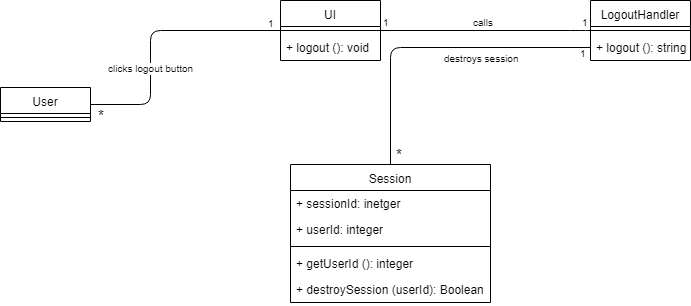

The diagram above was exported from draw.io. Its source (the exported page's mxGraphModel, read from the mxfile embedded in the PNG):
<mxGraphModel dx="840" dy="452" grid="1" gridSize="10" guides="1" tooltips="1" connect="1" arrows="1" fold="1" page="1" pageScale="1" pageWidth="850" pageHeight="1100" math="0" shadow="0">
  <root>
    <mxCell id="0" />
    <mxCell id="1" parent="0" />
    <mxCell id="7MPv5461z937MqYPF1QW-5" value="" style="endArrow=none;html=1;edgeStyle=orthogonalEdgeStyle;entryX=0;entryY=0.5;entryDx=0;entryDy=0;exitX=1;exitY=0.5;exitDx=0;exitDy=0;" parent="1" source="7MPv5461z937MqYPF1QW-36" target="7MPv5461z937MqYPF1QW-20" edge="1">
      <mxGeometry relative="1" as="geometry">
        <mxPoint x="170" y="337" as="sourcePoint" />
        <mxPoint x="280" y="247" as="targetPoint" />
        <Array as="points">
          <mxPoint x="230" y="324" />
          <mxPoint x="230" y="250" />
        </Array>
      </mxGeometry>
    </mxCell>
    <mxCell id="7MPv5461z937MqYPF1QW-6" value="clicks logout button" style="resizable=0;html=1;align=right;verticalAlign=bottom;labelBackgroundColor=#ffffff;fontSize=10;" parent="7MPv5461z937MqYPF1QW-5" connectable="0" vertex="1">
      <mxGeometry x="1" relative="1" as="geometry">
        <mxPoint x="-85" y="46" as="offset" />
      </mxGeometry>
    </mxCell>
    <mxCell id="7MPv5461z937MqYPF1QW-7" value="&lt;font style=&quot;font-size: 15px&quot;&gt;*&lt;/font&gt;" style="resizable=0;html=1;align=right;verticalAlign=bottom;labelBackgroundColor=#ffffff;fontSize=10;" parent="1" connectable="0" vertex="1">
      <mxGeometry x="196" y="290" as="geometry">
        <mxPoint x="-10" y="56" as="offset" />
      </mxGeometry>
    </mxCell>
    <mxCell id="7MPv5461z937MqYPF1QW-8" value="" style="endArrow=none;html=1;edgeStyle=orthogonalEdgeStyle;exitX=1;exitY=0.5;exitDx=0;exitDy=0;entryX=0;entryY=0.5;entryDx=0;entryDy=0;" parent="1" source="7MPv5461z937MqYPF1QW-20" edge="1">
      <mxGeometry relative="1" as="geometry">
        <mxPoint x="570" y="254.5" as="sourcePoint" />
        <mxPoint x="670" y="250" as="targetPoint" />
        <Array as="points">
          <mxPoint x="660" y="250" />
          <mxPoint x="660" y="250" />
        </Array>
      </mxGeometry>
    </mxCell>
    <mxCell id="7MPv5461z937MqYPF1QW-9" value="1" style="resizable=0;html=1;align=left;verticalAlign=bottom;labelBackgroundColor=#ffffff;fontSize=10;" parent="7MPv5461z937MqYPF1QW-8" connectable="0" vertex="1">
      <mxGeometry x="-1" relative="1" as="geometry" />
    </mxCell>
    <mxCell id="7MPv5461z937MqYPF1QW-10" value="1" style="resizable=0;html=1;align=right;verticalAlign=bottom;labelBackgroundColor=#ffffff;fontSize=10;" parent="7MPv5461z937MqYPF1QW-8" connectable="0" vertex="1">
      <mxGeometry x="1" relative="1" as="geometry" />
    </mxCell>
    <mxCell id="7MPv5461z937MqYPF1QW-11" value="calls" style="resizable=0;html=1;align=right;verticalAlign=bottom;labelBackgroundColor=#ffffff;fontSize=10;" parent="1" connectable="0" vertex="1">
      <mxGeometry x="585" y="193.5" as="geometry">
        <mxPoint x="-10" y="56" as="offset" />
      </mxGeometry>
    </mxCell>
    <mxCell id="7MPv5461z937MqYPF1QW-16" value="" style="endArrow=none;html=1;edgeStyle=orthogonalEdgeStyle;exitX=0.5;exitY=0;exitDx=0;exitDy=0;entryX=0;entryY=0.5;entryDx=0;entryDy=0;" parent="1" source="7MPv5461z937MqYPF1QW-29" target="7MPv5461z937MqYPF1QW-25" edge="1">
      <mxGeometry relative="1" as="geometry">
        <mxPoint x="480" y="382" as="sourcePoint" />
        <mxPoint x="705" y="276" as="targetPoint" />
        <Array as="points">
          <mxPoint x="470" y="267" />
        </Array>
      </mxGeometry>
    </mxCell>
    <mxCell id="7MPv5461z937MqYPF1QW-18" value="1" style="resizable=0;html=1;align=right;verticalAlign=bottom;labelBackgroundColor=#ffffff;fontSize=10;" parent="7MPv5461z937MqYPF1QW-16" connectable="0" vertex="1">
      <mxGeometry x="1" relative="1" as="geometry">
        <mxPoint x="-2" y="14" as="offset" />
      </mxGeometry>
    </mxCell>
    <mxCell id="7MPv5461z937MqYPF1QW-19" value="&lt;div style=&quot;text-align: center&quot;&gt;&lt;span&gt;destroys session&lt;/span&gt;&lt;/div&gt;" style="resizable=0;html=1;align=right;verticalAlign=bottom;labelBackgroundColor=#ffffff;fontSize=10;" parent="1" connectable="0" vertex="1">
      <mxGeometry x="610" y="230" as="geometry">
        <mxPoint x="-10" y="56" as="offset" />
      </mxGeometry>
    </mxCell>
    <mxCell id="7MPv5461z937MqYPF1QW-20" value="UI" style="swimlane;fontStyle=0;align=center;verticalAlign=top;childLayout=stackLayout;horizontal=1;startSize=26;horizontalStack=0;resizeParent=1;resizeParentMax=0;resizeLast=0;collapsible=1;marginBottom=0;" parent="1" vertex="1">
      <mxGeometry x="360" y="220" width="100" height="60" as="geometry" />
    </mxCell>
    <mxCell id="7MPv5461z937MqYPF1QW-21" value="" style="line;strokeWidth=1;fillColor=none;align=left;verticalAlign=middle;spacingTop=-1;spacingLeft=3;spacingRight=3;rotatable=0;labelPosition=right;points=[];portConstraint=eastwest;" parent="7MPv5461z937MqYPF1QW-20" vertex="1">
      <mxGeometry y="26" width="100" height="8" as="geometry" />
    </mxCell>
    <mxCell id="7MPv5461z937MqYPF1QW-22" value="+ logout (): void" style="text;strokeColor=none;fillColor=none;align=left;verticalAlign=top;spacingLeft=4;spacingRight=4;overflow=hidden;rotatable=0;points=[[0,0.5],[1,0.5]];portConstraint=eastwest;" parent="7MPv5461z937MqYPF1QW-20" vertex="1">
      <mxGeometry y="34" width="100" height="26" as="geometry" />
    </mxCell>
    <mxCell id="7MPv5461z937MqYPF1QW-23" value="LogoutHandler" style="swimlane;fontStyle=0;align=center;verticalAlign=top;childLayout=stackLayout;horizontal=1;startSize=26;horizontalStack=0;resizeParent=1;resizeParentMax=0;resizeLast=0;collapsible=1;marginBottom=0;" parent="1" vertex="1">
      <mxGeometry x="670" y="220" width="100" height="60" as="geometry" />
    </mxCell>
    <mxCell id="7MPv5461z937MqYPF1QW-24" value="" style="line;strokeWidth=1;fillColor=none;align=left;verticalAlign=middle;spacingTop=-1;spacingLeft=3;spacingRight=3;rotatable=0;labelPosition=right;points=[];portConstraint=eastwest;" parent="7MPv5461z937MqYPF1QW-23" vertex="1">
      <mxGeometry y="26" width="100" height="8" as="geometry" />
    </mxCell>
    <mxCell id="7MPv5461z937MqYPF1QW-25" value="+ logout (): string" style="text;strokeColor=none;fillColor=none;align=left;verticalAlign=top;spacingLeft=4;spacingRight=4;overflow=hidden;rotatable=0;points=[[0,0.5],[1,0.5]];portConstraint=eastwest;" parent="7MPv5461z937MqYPF1QW-23" vertex="1">
      <mxGeometry y="34" width="100" height="26" as="geometry" />
    </mxCell>
    <mxCell id="7MPv5461z937MqYPF1QW-29" value="Session" style="swimlane;fontStyle=0;align=center;verticalAlign=top;childLayout=stackLayout;horizontal=1;startSize=26;horizontalStack=0;resizeParent=1;resizeParentMax=0;resizeLast=0;collapsible=1;marginBottom=0;" parent="1" vertex="1">
      <mxGeometry x="370" y="384" width="200" height="138" as="geometry" />
    </mxCell>
    <mxCell id="7MPv5461z937MqYPF1QW-30" value="+ sessionId: inetger" style="text;strokeColor=none;fillColor=none;align=left;verticalAlign=top;spacingLeft=4;spacingRight=4;overflow=hidden;rotatable=0;points=[[0,0.5],[1,0.5]];portConstraint=eastwest;" parent="7MPv5461z937MqYPF1QW-29" vertex="1">
      <mxGeometry y="26" width="200" height="26" as="geometry" />
    </mxCell>
    <mxCell id="7MPv5461z937MqYPF1QW-35" value="+ userId: integer" style="text;strokeColor=none;fillColor=none;align=left;verticalAlign=top;spacingLeft=4;spacingRight=4;overflow=hidden;rotatable=0;points=[[0,0.5],[1,0.5]];portConstraint=eastwest;" parent="7MPv5461z937MqYPF1QW-29" vertex="1">
      <mxGeometry y="52" width="200" height="26" as="geometry" />
    </mxCell>
    <mxCell id="7MPv5461z937MqYPF1QW-31" value="" style="line;strokeWidth=1;fillColor=none;align=left;verticalAlign=middle;spacingTop=-1;spacingLeft=3;spacingRight=3;rotatable=0;labelPosition=right;points=[];portConstraint=eastwest;" parent="7MPv5461z937MqYPF1QW-29" vertex="1">
      <mxGeometry y="78" width="200" height="8" as="geometry" />
    </mxCell>
    <mxCell id="7MPv5461z937MqYPF1QW-33" value="+ getUserId (): integer" style="text;strokeColor=none;fillColor=none;align=left;verticalAlign=top;spacingLeft=4;spacingRight=4;overflow=hidden;rotatable=0;points=[[0,0.5],[1,0.5]];portConstraint=eastwest;" parent="7MPv5461z937MqYPF1QW-29" vertex="1">
      <mxGeometry y="86" width="200" height="26" as="geometry" />
    </mxCell>
    <mxCell id="7MPv5461z937MqYPF1QW-32" value="+ destroySession (userId): Boolean" style="text;strokeColor=none;fillColor=none;align=left;verticalAlign=top;spacingLeft=4;spacingRight=4;overflow=hidden;rotatable=0;points=[[0,0.5],[1,0.5]];portConstraint=eastwest;" parent="7MPv5461z937MqYPF1QW-29" vertex="1">
      <mxGeometry y="112" width="200" height="26" as="geometry" />
    </mxCell>
    <mxCell id="7MPv5461z937MqYPF1QW-34" value="1" style="resizable=0;html=1;align=left;verticalAlign=bottom;labelBackgroundColor=#ffffff;fontSize=10;" parent="1" connectable="0" vertex="1">
      <mxGeometry x="463" y="264" as="geometry">
        <mxPoint x="-118" y="-13" as="offset" />
      </mxGeometry>
    </mxCell>
    <mxCell id="7MPv5461z937MqYPF1QW-36" value="User" style="swimlane;fontStyle=0;align=center;verticalAlign=top;childLayout=stackLayout;horizontal=1;startSize=26;horizontalStack=0;resizeParent=1;resizeParentMax=0;resizeLast=0;collapsible=1;marginBottom=0;" parent="1" vertex="1">
      <mxGeometry x="80" y="307" width="90" height="34" as="geometry" />
    </mxCell>
    <mxCell id="7MPv5461z937MqYPF1QW-37" value="" style="line;strokeWidth=1;fillColor=none;align=left;verticalAlign=middle;spacingTop=-1;spacingLeft=3;spacingRight=3;rotatable=0;labelPosition=right;points=[];portConstraint=eastwest;" parent="7MPv5461z937MqYPF1QW-36" vertex="1">
      <mxGeometry y="26" width="90" height="8" as="geometry" />
    </mxCell>
    <mxCell id="7oa-_2A97VeQxoNPPLd2-1" value="&lt;font style=&quot;font-size: 15px&quot;&gt;*&lt;/font&gt;" style="resizable=0;html=1;align=right;verticalAlign=bottom;labelBackgroundColor=#ffffff;fontSize=10;" parent="1" connectable="0" vertex="1">
      <mxGeometry x="494" y="329" as="geometry">
        <mxPoint x="-10" y="56" as="offset" />
      </mxGeometry>
    </mxCell>
  </root>
</mxGraphModel>